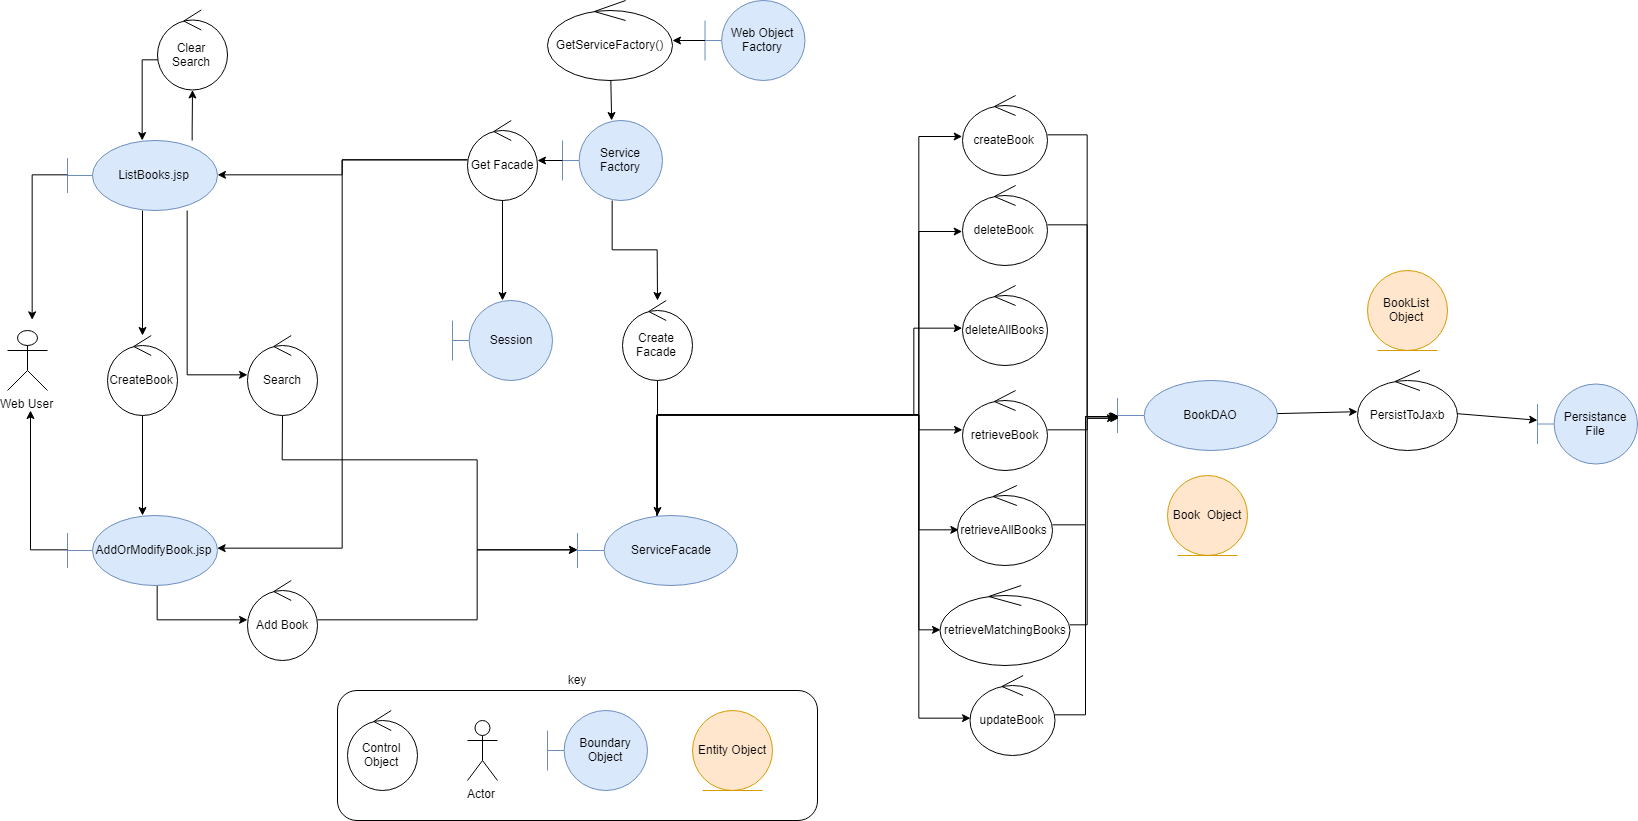

The diagram above was exported from draw.io. Its source (the exported page's mxGraphModel, read from the mxfile embedded in the PNG):
<mxGraphModel dx="1877" dy="2229" grid="1" gridSize="10" guides="1" tooltips="1" connect="1" arrows="1" fold="1" page="1" pageScale="1" pageWidth="1169" pageHeight="827" background="#ffffff" math="0" shadow="0">
  <root>
    <mxCell id="0" />
    <mxCell id="1" parent="0" />
    <mxCell id="15" value="key" style="rounded=1;whiteSpace=wrap;html=1;labelPosition=center;verticalLabelPosition=top;align=center;verticalAlign=bottom;" parent="1" vertex="1">
      <mxGeometry x="190" y="640" width="480" height="130" as="geometry" />
    </mxCell>
    <mxCell id="K68UZKxi3fxDWGyQ4h3W-31" style="edgeStyle=orthogonalEdgeStyle;rounded=0;orthogonalLoop=1;jettySize=auto;html=1;entryX=-0.012;entryY=0.513;entryDx=0;entryDy=0;entryPerimeter=0;" parent="1" source="6" target="K68UZKxi3fxDWGyQ4h3W-18" edge="1">
      <mxGeometry relative="1" as="geometry">
        <Array as="points">
          <mxPoint x="510" y="365" />
          <mxPoint x="771" y="365" />
          <mxPoint x="771" y="86" />
        </Array>
      </mxGeometry>
    </mxCell>
    <mxCell id="K68UZKxi3fxDWGyQ4h3W-32" style="edgeStyle=orthogonalEdgeStyle;rounded=0;orthogonalLoop=1;jettySize=auto;html=1;entryX=0;entryY=0.575;entryDx=0;entryDy=0;entryPerimeter=0;" parent="1" source="6" target="K68UZKxi3fxDWGyQ4h3W-19" edge="1">
      <mxGeometry relative="1" as="geometry">
        <Array as="points">
          <mxPoint x="600" y="365" />
          <mxPoint x="771" y="365" />
          <mxPoint x="771" y="182" />
        </Array>
      </mxGeometry>
    </mxCell>
    <mxCell id="K68UZKxi3fxDWGyQ4h3W-33" style="edgeStyle=orthogonalEdgeStyle;rounded=0;orthogonalLoop=1;jettySize=auto;html=1;entryX=0;entryY=0.538;entryDx=0;entryDy=0;entryPerimeter=0;" parent="1" source="6" target="K68UZKxi3fxDWGyQ4h3W-20" edge="1">
      <mxGeometry relative="1" as="geometry">
        <Array as="points">
          <mxPoint x="510" y="365" />
          <mxPoint x="767" y="365" />
          <mxPoint x="767" y="278" />
        </Array>
      </mxGeometry>
    </mxCell>
    <mxCell id="K68UZKxi3fxDWGyQ4h3W-34" style="edgeStyle=orthogonalEdgeStyle;rounded=0;orthogonalLoop=1;jettySize=auto;html=1;" parent="1" source="6" target="K68UZKxi3fxDWGyQ4h3W-21" edge="1">
      <mxGeometry relative="1" as="geometry">
        <Array as="points">
          <mxPoint x="510" y="365" />
          <mxPoint x="771" y="365" />
          <mxPoint x="771" y="380" />
        </Array>
      </mxGeometry>
    </mxCell>
    <mxCell id="K68UZKxi3fxDWGyQ4h3W-35" style="edgeStyle=orthogonalEdgeStyle;rounded=0;orthogonalLoop=1;jettySize=auto;html=1;entryX=0.011;entryY=0.55;entryDx=0;entryDy=0;entryPerimeter=0;" parent="1" source="6" target="K68UZKxi3fxDWGyQ4h3W-22" edge="1">
      <mxGeometry relative="1" as="geometry">
        <Array as="points">
          <mxPoint x="510" y="365" />
          <mxPoint x="771" y="365" />
          <mxPoint x="771" y="479" />
        </Array>
      </mxGeometry>
    </mxCell>
    <mxCell id="K68UZKxi3fxDWGyQ4h3W-36" style="edgeStyle=orthogonalEdgeStyle;rounded=0;orthogonalLoop=1;jettySize=auto;html=1;entryX=0.004;entryY=0.563;entryDx=0;entryDy=0;entryPerimeter=0;" parent="1" source="6" target="K68UZKxi3fxDWGyQ4h3W-23" edge="1">
      <mxGeometry relative="1" as="geometry">
        <Array as="points">
          <mxPoint x="510" y="365" />
          <mxPoint x="771" y="365" />
          <mxPoint x="771" y="580" />
        </Array>
      </mxGeometry>
    </mxCell>
    <mxCell id="K68UZKxi3fxDWGyQ4h3W-37" style="edgeStyle=orthogonalEdgeStyle;rounded=0;orthogonalLoop=1;jettySize=auto;html=1;entryX=0.006;entryY=0.525;entryDx=0;entryDy=0;entryPerimeter=0;" parent="1" source="6" target="K68UZKxi3fxDWGyQ4h3W-24" edge="1">
      <mxGeometry relative="1" as="geometry">
        <Array as="points">
          <mxPoint x="510" y="365" />
          <mxPoint x="771" y="365" />
          <mxPoint x="771" y="668" />
        </Array>
      </mxGeometry>
    </mxCell>
    <mxCell id="6" value="ServiceFacade" style="shape=umlBoundary;whiteSpace=wrap;html=1;fillColor=#dae8fc;strokeColor=#6c8ebf;" parent="1" vertex="1">
      <mxGeometry x="430" y="465" width="160" height="70" as="geometry" />
    </mxCell>
    <mxCell id="7" value="BookDAO" style="shape=umlBoundary;whiteSpace=wrap;html=1;fillColor=#dae8fc;strokeColor=#6c8ebf;" parent="1" vertex="1">
      <mxGeometry x="970" y="330" width="160" height="70" as="geometry" />
    </mxCell>
    <mxCell id="9" value="Web User" style="shape=umlActor;verticalLabelPosition=bottom;labelBackgroundColor=#ffffff;verticalAlign=top;html=1;" parent="1" vertex="1">
      <mxGeometry x="-140" y="280" width="40" height="60" as="geometry" />
    </mxCell>
    <mxCell id="11" value="Control Object" style="ellipse;shape=umlControl;whiteSpace=wrap;html=1;" parent="1" vertex="1">
      <mxGeometry x="200" y="660" width="70" height="80" as="geometry" />
    </mxCell>
    <mxCell id="12" value="Actor" style="shape=umlActor;verticalLabelPosition=bottom;labelBackgroundColor=#ffffff;verticalAlign=top;html=1;" parent="1" vertex="1">
      <mxGeometry x="320" y="670" width="30" height="60" as="geometry" />
    </mxCell>
    <mxCell id="13" value="Boundary Object" style="shape=umlBoundary;whiteSpace=wrap;html=1;fillColor=#dae8fc;strokeColor=#6c8ebf;" parent="1" vertex="1">
      <mxGeometry x="400" y="660" width="100" height="80" as="geometry" />
    </mxCell>
    <mxCell id="14" value="Entity Object" style="ellipse;shape=umlEntity;whiteSpace=wrap;html=1;fillColor=#ffe6cc;strokeColor=#d79b00;" parent="1" vertex="1">
      <mxGeometry x="545" y="660" width="80" height="80" as="geometry" />
    </mxCell>
    <mxCell id="LhpRTEKtYSdQKkPavUqS-15" value="Book&amp;nbsp; Object" style="ellipse;shape=umlEntity;whiteSpace=wrap;html=1;fillColor=#ffe6cc;strokeColor=#d79b00;" parent="1" vertex="1">
      <mxGeometry x="1020" y="425" width="80" height="80" as="geometry" />
    </mxCell>
    <mxCell id="GeTYHyh3kRoX22yLKTOL-55" style="edgeStyle=orthogonalEdgeStyle;rounded=0;orthogonalLoop=1;jettySize=auto;html=1;strokeColor=#000000;" edge="1" parent="1" source="LhpRTEKtYSdQKkPavUqS-16" target="GeTYHyh3kRoX22yLKTOL-54">
      <mxGeometry relative="1" as="geometry">
        <Array as="points">
          <mxPoint x="45" y="80" />
          <mxPoint x="45" y="80" />
        </Array>
      </mxGeometry>
    </mxCell>
    <mxCell id="GeTYHyh3kRoX22yLKTOL-60" style="edgeStyle=orthogonalEdgeStyle;rounded=0;orthogonalLoop=1;jettySize=auto;html=1;strokeColor=#000000;" edge="1" parent="1" source="LhpRTEKtYSdQKkPavUqS-16" target="GeTYHyh3kRoX22yLKTOL-50">
      <mxGeometry relative="1" as="geometry">
        <Array as="points">
          <mxPoint x="40" y="325" />
        </Array>
      </mxGeometry>
    </mxCell>
    <mxCell id="LhpRTEKtYSdQKkPavUqS-16" value="ListBooks.jsp" style="shape=umlBoundary;whiteSpace=wrap;html=1;fillColor=#dae8fc;strokeColor=#6c8ebf;" parent="1" vertex="1">
      <mxGeometry x="-80" y="90" width="150" height="70" as="geometry" />
    </mxCell>
    <mxCell id="GeTYHyh3kRoX22yLKTOL-58" style="edgeStyle=orthogonalEdgeStyle;rounded=0;orthogonalLoop=1;jettySize=auto;html=1;strokeColor=#000000;" edge="1" parent="1" source="LhpRTEKtYSdQKkPavUqS-17" target="GeTYHyh3kRoX22yLKTOL-57">
      <mxGeometry relative="1" as="geometry">
        <Array as="points">
          <mxPoint x="10" y="570" />
        </Array>
      </mxGeometry>
    </mxCell>
    <mxCell id="LhpRTEKtYSdQKkPavUqS-17" value="AddOrModifyBook.jsp" style="shape=umlBoundary;whiteSpace=wrap;html=1;fillColor=#dae8fc;strokeColor=#6c8ebf;" parent="1" vertex="1">
      <mxGeometry x="-80" y="465" width="150" height="70" as="geometry" />
    </mxCell>
    <mxCell id="LhpRTEKtYSdQKkPavUqS-33" value="" style="edgeStyle=orthogonalEdgeStyle;rounded=0;orthogonalLoop=1;jettySize=auto;html=1;" parent="1" edge="1">
      <mxGeometry relative="1" as="geometry">
        <mxPoint x="425" y="220" as="sourcePoint" />
      </mxGeometry>
    </mxCell>
    <mxCell id="LhpRTEKtYSdQKkPavUqS-34" style="edgeStyle=orthogonalEdgeStyle;rounded=0;orthogonalLoop=1;jettySize=auto;html=1;entryX=0.986;entryY=0.538;entryDx=0;entryDy=0;entryPerimeter=0;" parent="1" edge="1">
      <mxGeometry relative="1" as="geometry">
        <Array as="points">
          <mxPoint x="480" y="290" />
          <mxPoint x="480" y="183" />
        </Array>
        <mxPoint x="459" y="183" as="targetPoint" />
      </mxGeometry>
    </mxCell>
    <mxCell id="LhpRTEKtYSdQKkPavUqS-30" value="retrieve search list" style="edgeStyle=orthogonalEdgeStyle;rounded=0;orthogonalLoop=1;jettySize=auto;html=1;" parent="1" edge="1">
      <mxGeometry x="0.2727" y="85" relative="1" as="geometry">
        <mxPoint as="offset" />
        <mxPoint x="425" y="115" as="sourcePoint" />
      </mxGeometry>
    </mxCell>
    <mxCell id="LhpRTEKtYSdQKkPavUqS-39" value="&lt;div&gt;add book and &lt;br&gt;&lt;/div&gt;&lt;div&gt;return to list&lt;/div&gt;" style="edgeStyle=orthogonalEdgeStyle;rounded=0;orthogonalLoop=1;jettySize=auto;html=1;entryX=-0.014;entryY=0.713;entryDx=0;entryDy=0;entryPerimeter=0;exitX=0.557;exitY=0.163;exitDx=0;exitDy=0;exitPerimeter=0;" parent="1" edge="1">
      <mxGeometry x="0.1639" y="60" relative="1" as="geometry">
        <mxPoint x="389" y="197" as="targetPoint" />
        <Array as="points">
          <mxPoint x="429" y="340" />
          <mxPoint x="370" y="340" />
          <mxPoint x="370" y="197" />
        </Array>
        <mxPoint as="offset" />
      </mxGeometry>
    </mxCell>
    <mxCell id="LhpRTEKtYSdQKkPavUqS-37" value="modify book and return to list" style="edgeStyle=orthogonalEdgeStyle;rounded=0;orthogonalLoop=1;jettySize=auto;html=1;entryX=0.986;entryY=0.5;entryDx=0;entryDy=0;entryPerimeter=0;" parent="1" edge="1">
      <mxGeometry x="-0.481" y="20" relative="1" as="geometry">
        <Array as="points">
          <mxPoint x="530" y="523" />
          <mxPoint x="530" y="180" />
        </Array>
        <mxPoint as="offset" />
        <mxPoint x="459" y="180" as="targetPoint" />
      </mxGeometry>
    </mxCell>
    <mxCell id="K68UZKxi3fxDWGyQ4h3W-25" style="edgeStyle=orthogonalEdgeStyle;rounded=0;orthogonalLoop=1;jettySize=auto;html=1;entryX=0.006;entryY=0.514;entryDx=0;entryDy=0;entryPerimeter=0;" parent="1" source="K68UZKxi3fxDWGyQ4h3W-18" target="7" edge="1">
      <mxGeometry relative="1" as="geometry">
        <Array as="points">
          <mxPoint x="940" y="85" />
          <mxPoint x="940" y="366" />
        </Array>
      </mxGeometry>
    </mxCell>
    <mxCell id="K68UZKxi3fxDWGyQ4h3W-18" value="createBook" style="ellipse;shape=umlControl;whiteSpace=wrap;html=1;" parent="1" vertex="1">
      <mxGeometry x="815" y="45" width="85" height="80" as="geometry" />
    </mxCell>
    <mxCell id="K68UZKxi3fxDWGyQ4h3W-26" style="edgeStyle=orthogonalEdgeStyle;rounded=0;orthogonalLoop=1;jettySize=auto;html=1;entryX=-0.012;entryY=0.529;entryDx=0;entryDy=0;entryPerimeter=0;" parent="1" source="K68UZKxi3fxDWGyQ4h3W-19" target="7" edge="1">
      <mxGeometry relative="1" as="geometry">
        <mxPoint x="930" y="410" as="targetPoint" />
        <Array as="points">
          <mxPoint x="940" y="175" />
          <mxPoint x="940" y="367" />
        </Array>
      </mxGeometry>
    </mxCell>
    <mxCell id="K68UZKxi3fxDWGyQ4h3W-19" value="deleteBook" style="ellipse;shape=umlControl;whiteSpace=wrap;html=1;" parent="1" vertex="1">
      <mxGeometry x="815" y="135" width="85" height="80" as="geometry" />
    </mxCell>
    <mxCell id="K68UZKxi3fxDWGyQ4h3W-20" value="deleteAllBooks" style="ellipse;shape=umlControl;whiteSpace=wrap;html=1;" parent="1" vertex="1">
      <mxGeometry x="815" y="235" width="85" height="80" as="geometry" />
    </mxCell>
    <mxCell id="K68UZKxi3fxDWGyQ4h3W-27" style="edgeStyle=orthogonalEdgeStyle;rounded=0;orthogonalLoop=1;jettySize=auto;html=1;entryX=0.006;entryY=0.529;entryDx=0;entryDy=0;entryPerimeter=0;" parent="1" source="K68UZKxi3fxDWGyQ4h3W-21" target="7" edge="1">
      <mxGeometry relative="1" as="geometry">
        <Array as="points">
          <mxPoint x="940" y="380" />
          <mxPoint x="940" y="367" />
        </Array>
      </mxGeometry>
    </mxCell>
    <mxCell id="K68UZKxi3fxDWGyQ4h3W-21" value="retrieveBook" style="ellipse;shape=umlControl;whiteSpace=wrap;html=1;" parent="1" vertex="1">
      <mxGeometry x="815" y="340" width="85" height="80" as="geometry" />
    </mxCell>
    <mxCell id="K68UZKxi3fxDWGyQ4h3W-28" style="edgeStyle=orthogonalEdgeStyle;rounded=0;orthogonalLoop=1;jettySize=auto;html=1;entryX=0.006;entryY=0.514;entryDx=0;entryDy=0;entryPerimeter=0;" parent="1" source="K68UZKxi3fxDWGyQ4h3W-22" target="7" edge="1">
      <mxGeometry relative="1" as="geometry" />
    </mxCell>
    <mxCell id="K68UZKxi3fxDWGyQ4h3W-22" value="retrieveAllBooks" style="ellipse;shape=umlControl;whiteSpace=wrap;html=1;" parent="1" vertex="1">
      <mxGeometry x="810" y="435" width="95" height="80" as="geometry" />
    </mxCell>
    <mxCell id="K68UZKxi3fxDWGyQ4h3W-29" style="edgeStyle=orthogonalEdgeStyle;rounded=0;orthogonalLoop=1;jettySize=auto;html=1;entryX=0;entryY=0.514;entryDx=0;entryDy=0;entryPerimeter=0;" parent="1" source="K68UZKxi3fxDWGyQ4h3W-23" target="7" edge="1">
      <mxGeometry relative="1" as="geometry">
        <Array as="points">
          <mxPoint x="940" y="575" />
          <mxPoint x="940" y="366" />
        </Array>
      </mxGeometry>
    </mxCell>
    <mxCell id="K68UZKxi3fxDWGyQ4h3W-23" value="retrieveMatchingBooks&lt;br&gt;" style="ellipse;shape=umlControl;whiteSpace=wrap;html=1;" parent="1" vertex="1">
      <mxGeometry x="792.5" y="535" width="130" height="80" as="geometry" />
    </mxCell>
    <mxCell id="K68UZKxi3fxDWGyQ4h3W-30" style="edgeStyle=orthogonalEdgeStyle;rounded=0;orthogonalLoop=1;jettySize=auto;html=1;entryX=0.006;entryY=0.514;entryDx=0;entryDy=0;entryPerimeter=0;" parent="1" source="K68UZKxi3fxDWGyQ4h3W-24" target="7" edge="1">
      <mxGeometry relative="1" as="geometry" />
    </mxCell>
    <mxCell id="K68UZKxi3fxDWGyQ4h3W-24" value="updateBook" style="ellipse;shape=umlControl;whiteSpace=wrap;html=1;" parent="1" vertex="1">
      <mxGeometry x="822.5" y="625" width="85" height="80" as="geometry" />
    </mxCell>
    <mxCell id="GeTYHyh3kRoX22yLKTOL-22" value="" style="edgeStyle=orthogonalEdgeStyle;rounded=0;orthogonalLoop=1;jettySize=auto;html=1;" edge="1" parent="1" source="GeTYHyh3kRoX22yLKTOL-20" target="GeTYHyh3kRoX22yLKTOL-16">
      <mxGeometry relative="1" as="geometry">
        <mxPoint x="503.5" y="235.00000000000023" as="targetPoint" />
      </mxGeometry>
    </mxCell>
    <mxCell id="GeTYHyh3kRoX22yLKTOL-16" value="Create Facade" style="ellipse;shape=umlControl;whiteSpace=wrap;html=1;" vertex="1" parent="1">
      <mxGeometry x="475" y="250" width="70" height="80" as="geometry" />
    </mxCell>
    <mxCell id="GeTYHyh3kRoX22yLKTOL-18" value="" style="endArrow=classic;html=1;rounded=0;edgeStyle=orthogonalEdgeStyle;" edge="1" parent="1" source="LhpRTEKtYSdQKkPavUqS-17">
      <mxGeometry width="50" height="50" relative="1" as="geometry">
        <mxPoint x="-150" y="850" as="sourcePoint" />
        <mxPoint x="-117" y="360" as="targetPoint" />
      </mxGeometry>
    </mxCell>
    <mxCell id="GeTYHyh3kRoX22yLKTOL-19" value="" style="endArrow=classic;html=1;edgeStyle=orthogonalEdgeStyle;rounded=0;" edge="1" parent="1" source="LhpRTEKtYSdQKkPavUqS-16">
      <mxGeometry width="50" height="50" relative="1" as="geometry">
        <mxPoint x="-150" y="850" as="sourcePoint" />
        <mxPoint x="-116" y="270" as="targetPoint" />
        <Array as="points">
          <mxPoint x="-116" y="125" />
        </Array>
      </mxGeometry>
    </mxCell>
    <mxCell id="GeTYHyh3kRoX22yLKTOL-20" value="Service Factory" style="shape=umlBoundary;whiteSpace=wrap;html=1;fillColor=#dae8fc;strokeColor=#6c8ebf;" vertex="1" parent="1">
      <mxGeometry x="415" y="70" width="100" height="80" as="geometry" />
    </mxCell>
    <mxCell id="GeTYHyh3kRoX22yLKTOL-23" value="" style="endArrow=classic;html=1;edgeStyle=orthogonalEdgeStyle;rounded=0;" edge="1" parent="1" source="GeTYHyh3kRoX22yLKTOL-16" target="6">
      <mxGeometry width="50" height="50" relative="1" as="geometry">
        <mxPoint x="280" y="840" as="sourcePoint" />
        <mxPoint x="530" y="450" as="targetPoint" />
      </mxGeometry>
    </mxCell>
    <mxCell id="GeTYHyh3kRoX22yLKTOL-25" value="Persistance File" style="shape=umlBoundary;whiteSpace=wrap;html=1;fillColor=#dae8fc;strokeColor=#6c8ebf;" vertex="1" parent="1">
      <mxGeometry x="1390" y="333.5" width="100" height="80" as="geometry" />
    </mxCell>
    <mxCell id="GeTYHyh3kRoX22yLKTOL-26" value="PersistToJaxb" style="ellipse;shape=umlControl;whiteSpace=wrap;html=1;" vertex="1" parent="1">
      <mxGeometry x="1210" y="320" width="100" height="80" as="geometry" />
    </mxCell>
    <mxCell id="GeTYHyh3kRoX22yLKTOL-27" value="BookList Object" style="ellipse;shape=umlEntity;whiteSpace=wrap;html=1;fillColor=#ffe6cc;strokeColor=#d79b00;" vertex="1" parent="1">
      <mxGeometry x="1220" y="220" width="80" height="80" as="geometry" />
    </mxCell>
    <mxCell id="GeTYHyh3kRoX22yLKTOL-28" value="" style="endArrow=classic;html=1;" edge="1" parent="1" source="7" target="GeTYHyh3kRoX22yLKTOL-26">
      <mxGeometry width="50" height="50" relative="1" as="geometry">
        <mxPoint x="920" y="840" as="sourcePoint" />
        <mxPoint x="970" y="790" as="targetPoint" />
      </mxGeometry>
    </mxCell>
    <mxCell id="GeTYHyh3kRoX22yLKTOL-29" value="" style="endArrow=classic;html=1;" edge="1" parent="1" source="GeTYHyh3kRoX22yLKTOL-26" target="GeTYHyh3kRoX22yLKTOL-25">
      <mxGeometry width="50" height="50" relative="1" as="geometry">
        <mxPoint x="1040" y="840" as="sourcePoint" />
        <mxPoint x="1090" y="790" as="targetPoint" />
      </mxGeometry>
    </mxCell>
    <mxCell id="GeTYHyh3kRoX22yLKTOL-30" value="" style="endArrow=classic;html=1;" edge="1" parent="1" source="GeTYHyh3kRoX22yLKTOL-20" target="GeTYHyh3kRoX22yLKTOL-31">
      <mxGeometry width="50" height="50" relative="1" as="geometry">
        <mxPoint x="430" y="230" as="sourcePoint" />
        <mxPoint x="350" y="300" as="targetPoint" />
      </mxGeometry>
    </mxCell>
    <mxCell id="GeTYHyh3kRoX22yLKTOL-31" value="Get Facade" style="ellipse;shape=umlControl;whiteSpace=wrap;html=1;" vertex="1" parent="1">
      <mxGeometry x="320" y="70" width="70" height="80" as="geometry" />
    </mxCell>
    <mxCell id="GeTYHyh3kRoX22yLKTOL-37" value="Web Object Factory" style="shape=umlBoundary;whiteSpace=wrap;html=1;fillColor=#dae8fc;strokeColor=#6c8ebf;" vertex="1" parent="1">
      <mxGeometry x="557.5" y="-50" width="100" height="80" as="geometry" />
    </mxCell>
    <mxCell id="GeTYHyh3kRoX22yLKTOL-38" value="GetServiceFactory()" style="ellipse;shape=umlControl;whiteSpace=wrap;html=1;" vertex="1" parent="1">
      <mxGeometry x="400" y="-50" width="125" height="80" as="geometry" />
    </mxCell>
    <mxCell id="GeTYHyh3kRoX22yLKTOL-40" value="" style="endArrow=classic;html=1;" edge="1" parent="1" source="GeTYHyh3kRoX22yLKTOL-41" target="LhpRTEKtYSdQKkPavUqS-17">
      <mxGeometry width="50" height="50" relative="1" as="geometry">
        <mxPoint x="-150" y="850" as="sourcePoint" />
        <mxPoint x="-100" y="800" as="targetPoint" />
      </mxGeometry>
    </mxCell>
    <mxCell id="GeTYHyh3kRoX22yLKTOL-41" value="CreateBook" style="ellipse;shape=umlControl;whiteSpace=wrap;html=1;" vertex="1" parent="1">
      <mxGeometry x="-40" y="285" width="70" height="80" as="geometry" />
    </mxCell>
    <mxCell id="GeTYHyh3kRoX22yLKTOL-42" value="" style="endArrow=classic;html=1;" edge="1" parent="1" source="LhpRTEKtYSdQKkPavUqS-16" target="GeTYHyh3kRoX22yLKTOL-41">
      <mxGeometry width="50" height="50" relative="1" as="geometry">
        <mxPoint x="-5" y="160" as="sourcePoint" />
        <mxPoint x="-5" y="464.9999999999998" as="targetPoint" />
      </mxGeometry>
    </mxCell>
    <mxCell id="GeTYHyh3kRoX22yLKTOL-43" value="" style="endArrow=classic;html=1;" edge="1" parent="1" source="GeTYHyh3kRoX22yLKTOL-37" target="GeTYHyh3kRoX22yLKTOL-38">
      <mxGeometry width="50" height="50" relative="1" as="geometry">
        <mxPoint x="670" y="160" as="sourcePoint" />
        <mxPoint x="720" y="110" as="targetPoint" />
      </mxGeometry>
    </mxCell>
    <mxCell id="GeTYHyh3kRoX22yLKTOL-44" value="" style="endArrow=classic;html=1;" edge="1" parent="1" source="GeTYHyh3kRoX22yLKTOL-38" target="GeTYHyh3kRoX22yLKTOL-20">
      <mxGeometry width="50" height="50" relative="1" as="geometry">
        <mxPoint x="380" y="840" as="sourcePoint" />
        <mxPoint x="430" y="790" as="targetPoint" />
      </mxGeometry>
    </mxCell>
    <mxCell id="GeTYHyh3kRoX22yLKTOL-47" value="Session" style="shape=umlBoundary;whiteSpace=wrap;html=1;fillColor=#dae8fc;strokeColor=#6c8ebf;" vertex="1" parent="1">
      <mxGeometry x="305" y="250" width="100" height="80" as="geometry" />
    </mxCell>
    <mxCell id="GeTYHyh3kRoX22yLKTOL-48" value="" style="endArrow=classic;html=1;rounded=0;edgeStyle=orthogonalEdgeStyle;entryX=0.999;entryY=0.456;entryDx=0;entryDy=0;entryPerimeter=0;" edge="1" parent="1" source="GeTYHyh3kRoX22yLKTOL-31" target="LhpRTEKtYSdQKkPavUqS-17">
      <mxGeometry width="50" height="50" relative="1" as="geometry">
        <mxPoint x="210" y="220" as="sourcePoint" />
        <mxPoint x="260" y="170" as="targetPoint" />
      </mxGeometry>
    </mxCell>
    <mxCell id="GeTYHyh3kRoX22yLKTOL-49" value="" style="endArrow=classic;html=1;rounded=0;edgeStyle=orthogonalEdgeStyle;" edge="1" parent="1" source="GeTYHyh3kRoX22yLKTOL-31" target="LhpRTEKtYSdQKkPavUqS-16">
      <mxGeometry width="50" height="50" relative="1" as="geometry">
        <mxPoint x="330.0001513844102" y="119.88235294117658" as="sourcePoint" />
        <mxPoint x="79.82352941176464" y="506.9411764705883" as="targetPoint" />
      </mxGeometry>
    </mxCell>
    <mxCell id="GeTYHyh3kRoX22yLKTOL-53" value="" style="edgeStyle=orthogonalEdgeStyle;rounded=0;orthogonalLoop=1;jettySize=auto;html=1;strokeColor=#000000;" edge="1" parent="1" source="GeTYHyh3kRoX22yLKTOL-50" target="6">
      <mxGeometry relative="1" as="geometry">
        <mxPoint x="330" y="500" as="targetPoint" />
        <Array as="points">
          <mxPoint x="135" y="410" />
          <mxPoint x="330" y="410" />
          <mxPoint x="330" y="500" />
        </Array>
      </mxGeometry>
    </mxCell>
    <mxCell id="GeTYHyh3kRoX22yLKTOL-50" value="Search" style="ellipse;shape=umlControl;whiteSpace=wrap;html=1;" vertex="1" parent="1">
      <mxGeometry x="100" y="285" width="70" height="80" as="geometry" />
    </mxCell>
    <mxCell id="GeTYHyh3kRoX22yLKTOL-51" value="" style="endArrow=classic;html=1;edgeStyle=orthogonalEdgeStyle;strokeColor=#000000;rounded=0;" edge="1" parent="1" source="GeTYHyh3kRoX22yLKTOL-31" target="GeTYHyh3kRoX22yLKTOL-47">
      <mxGeometry width="50" height="50" relative="1" as="geometry">
        <mxPoint x="300" y="180" as="sourcePoint" />
        <mxPoint x="250" y="230" as="targetPoint" />
      </mxGeometry>
    </mxCell>
    <mxCell id="GeTYHyh3kRoX22yLKTOL-56" style="edgeStyle=orthogonalEdgeStyle;rounded=0;orthogonalLoop=1;jettySize=auto;html=1;strokeColor=#000000;" edge="1" parent="1" source="GeTYHyh3kRoX22yLKTOL-54" target="LhpRTEKtYSdQKkPavUqS-16">
      <mxGeometry relative="1" as="geometry">
        <Array as="points">
          <mxPoint x="-5" y="10" />
        </Array>
      </mxGeometry>
    </mxCell>
    <mxCell id="GeTYHyh3kRoX22yLKTOL-54" value="Clear Search" style="ellipse;shape=umlControl;whiteSpace=wrap;html=1;" vertex="1" parent="1">
      <mxGeometry x="10" y="-40.5" width="70" height="80" as="geometry" />
    </mxCell>
    <mxCell id="GeTYHyh3kRoX22yLKTOL-59" style="edgeStyle=orthogonalEdgeStyle;rounded=0;orthogonalLoop=1;jettySize=auto;html=1;strokeColor=#000000;" edge="1" parent="1" source="GeTYHyh3kRoX22yLKTOL-57" target="6">
      <mxGeometry relative="1" as="geometry">
        <Array as="points">
          <mxPoint x="330" y="570" />
          <mxPoint x="330" y="500" />
        </Array>
      </mxGeometry>
    </mxCell>
    <mxCell id="GeTYHyh3kRoX22yLKTOL-57" value="Add Book" style="ellipse;shape=umlControl;whiteSpace=wrap;html=1;" vertex="1" parent="1">
      <mxGeometry x="100" y="530" width="70" height="80" as="geometry" />
    </mxCell>
  </root>
</mxGraphModel>